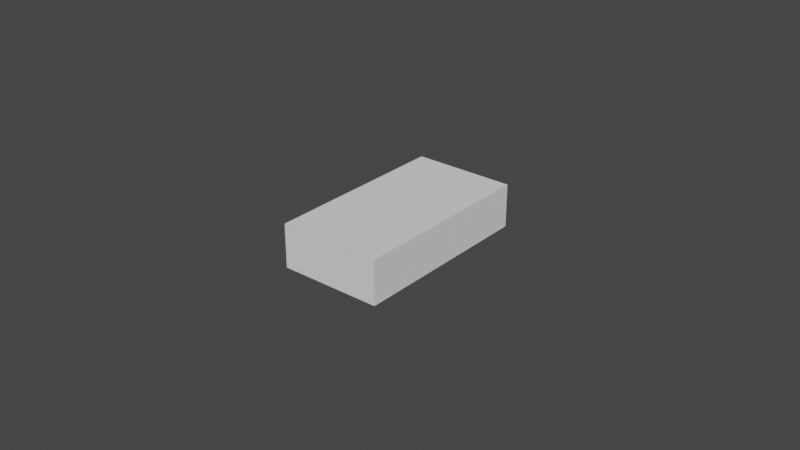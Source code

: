 # Source: esp32_holder2.blend  (saved by Blender 2.92.15; exported with 4.5.12 LTS)
import bpy
from mathutils import Matrix  # noqa: F401  (used for matrix-valued properties, if any)

bpy.ops.wm.read_factory_settings(use_empty=True)
scene = bpy.context.scene
scene.name = 'Scene'

# ---- collections
col_collection = bpy.data.collections.new('Collection'); scene.collection.children.link(col_collection)

# ---- world
world_world = bpy.data.worlds.new('World'); scene.world = world_world
world_world.use_nodes = True; world_world.node_tree.nodes.clear()
_N = world_world.node_tree.nodes; _L = world_world.node_tree.links
n0 = _N.new('ShaderNodeOutputWorld'); n0.name = 'World Output'; n0.location = (300, 300)
n1 = _N.new('ShaderNodeBackground'); n1.name = 'Background'; n1.location = (10, 300)
n1.inputs[0].default_value = (0.05088, 0.05088, 0.05088, 1.0)
_L.new(n1.outputs[0], n0.inputs[0])
n0.is_active_output = True
world_world.color = (0.05088, 0.05088, 0.05088)
world_world.use_sun_shadow = False
world_world.sun_shadow_jitter_overblur = 0.0

# ---- meshes
me_cube = bpy.data.meshes.new('Cube')
me_cube.from_pydata([(-3.175e-06, -1e-06, 6.678e-06), (3.175e-06, -1e-06, 6.678e-06), (-1e-05, -1e-05, -1e-05), (-1e-05, -1e-05, 1e-05), (-1e-05, 1e-05, -1e-05), (-1e-05, 1e-05, 1e-05), (1e-05, -1e-05, -1e-05), (1e-05, -1e-05, 1e-05), (1e-05, 1e-05, -1e-05), (1e-05, 1e-05, 1e-05), (-3.175e-06, 1e-05, -1.429e-06), (-3.175e-06, -1e-05, -1.429e-06), (-3.175e-06, -1e-05, 7.143e-06), (-3.175e-06, 1e-05, 7.143e-06), (3.175e-06, -1e-05, -1.429e-06), (3.175e-06, 1e-05, -1.429e-06), (3.175e-06, 1e-05, 7.143e-06), (3.175e-06, -1e-05, 7.143e-06), (-3.175e-06, -1e-06, -1e-05), (-3.175e-06, -1e-06, -1.429e-06), (3.175e-06, -1e-06, -1e-05), (3.175e-06, -1e-06, -1.429e-06), (3.175e-06, -1e-05, 6.678e-06), (-3.175e-06, -1e-05, 6.678e-06), (-3.175e-06, -1e-05, -1e-05), (3.175e-06, -1e-05, -1e-05), (3.175e-06, -8.566e-06, -1.429e-06)], [], [(2, 3, 5, 4), (8, 9, 7, 6), (9, 5, 3, 7), (16, 17, 12, 13), (13, 5, 9, 16), (9, 8, 4, 5, 13, 10, 15, 16), (17, 7, 3, 12), (18, 19, 11, 24), (20, 21, 19, 18), (14, 26, 21, 20, 25), (2, 4, 8, 6, 25, 20, 18, 24), (12, 23, 0, 19, 10, 13), (23, 11, 19, 0), (1, 22, 17, 16, 15, 21), (22, 1, 21, 26, 14), (21, 15, 10, 19), (23, 12, 3, 2, 24, 11), (25, 6, 7, 17, 22, 14)])
_uv = me_cube.uv_layers.new(name='UVMap')
_uv.uv.foreach_set('vector', [0.375, 0.0, 0.625, 0.0, 0.625, 0.25, 0.375, 0.25, 0.375, 0.5, 0.625, 0.5, 0.625, 0.75, 0.375, 0.75, 0.625, 0.5, 0.875, 0.5, 0.875, 0.75, 0.625, 0.75, 0.625, 0.5954, 0.625, 0.6788, 0.875, 0.6788, 0.875, 0.5954, 0.5893, 0.3353, 0.625, 0.25, 0.625, 0.5, 0.5893, 0.4147, 0.625, 0.5, 0.375, 0.5, 0.375, 0.25, 0.625, 0.25, 0.5893, 0.3353, 0.4821, 0.3353, 0.4821, 0.4147, 0.5893, 0.4147, 0.5893, 0.8353, 0.625, 0.75, 0.625, 1.0, 0.5893, 0.9147, 0.5277, 0.25, 0.5777, 0.25, 0.5777, 0.1938, 0.5277, 0.1938, 0.5277, 0.5, 0.5777, 0.5, 0.5777, 0.25, 0.5277, 0.25, 0.5777, 0.5562, 0.5777, 0.5473, 0.5777, 0.5, 0.5277, 0.5, 0.5277, 0.5562, 0.125, 0.75, 0.125, 0.5, 0.375, 0.5, 0.375, 0.75, 0.2897, 0.75, 0.2897, 0.6375, 0.2103, 0.6375, 0.2103, 0.75, 0.625, 0.07122, 0.6114, 0.07122, 0.6114, 0.1087, 0.375, 0.1087, 0.375, 0.1546, 0.625, 0.1546, 0.6114, 0.07122, 0.375, 0.07122, 0.375, 0.1087, 0.6114, 0.1087, 0.6114, 0.6413, 0.6114, 0.6788, 0.625, 0.6788, 0.625, 0.5954, 0.375, 0.5954, 0.375, 0.6413, 0.6114, 0.6788, 0.6114, 0.6413, 0.375, 0.6413, 0.375, 0.6728, 0.375, 0.6788, 0.375, 0.6413, 0.375, 0.5954, 0.125, 0.5954, 0.125, 0.6413, 0.5835, 0.9147, 0.5893, 0.9147, 0.625, 1.0, 0.375, 1.0, 0.375, 0.9147, 0.4821, 0.9147, 0.375, 0.8353, 0.375, 0.75, 0.625, 0.75, 0.5893, 0.8353, 0.5835, 0.8353, 0.4821, 0.8353])
me_cube.use_remesh_fix_poles = True
me_cube.use_remesh_preserve_attributes = False
me_cube.use_mirror_vertex_groups = False
me_cube.update()
me_cube_001 = bpy.data.meshes.new('Cube.001')
me_cube_001.from_pydata([(-1e-05, -1e-05, -1e-05), (-1e-05, -1e-05, 1e-05), (-1e-05, 1e-05, -1e-05), (-1e-05, 1e-05, 1e-05), (1e-05, -1e-05, -1e-05), (1e-05, -1e-05, 1e-05), (1e-05, 1e-05, -1e-05), (1e-05, 1e-05, 1e-05)], [], [(0, 1, 3, 2), (2, 3, 7, 6), (6, 7, 5, 4), (4, 5, 1, 0), (2, 6, 4, 0), (7, 3, 1, 5)])
_uv = me_cube_001.uv_layers.new(name='UVMap')
_uv.uv.foreach_set('vector', [0.375, 0.0, 0.625, 0.0, 0.625, 0.25, 0.375, 0.25, 0.375, 0.25, 0.625, 0.25, 0.625, 0.5, 0.375, 0.5, 0.375, 0.5, 0.625, 0.5, 0.625, 0.75, 0.375, 0.75, 0.375, 0.75, 0.625, 0.75, 0.625, 1.0, 0.375, 1.0, 0.125, 0.5, 0.375, 0.5, 0.375, 0.75, 0.125, 0.75, 0.625, 0.5, 0.875, 0.5, 0.875, 0.75, 0.625, 0.75])
me_cube_001.use_remesh_fix_poles = True
me_cube_001.use_remesh_preserve_attributes = False
me_cube_001.use_mirror_vertex_groups = False
me_cube_001.update()
me_cube_002 = bpy.data.meshes.new('Cube.002')
me_cube_002.from_pydata([(-1e-05, -1e-05, -1e-05), (-1e-05, -1e-05, 1e-05), (-1e-05, 1e-05, -1e-05), (-1e-05, 1e-05, 1e-05), (1e-05, -1e-05, -1e-05), (1e-05, -1e-05, 1e-05), (1e-05, 1e-05, -1e-05), (1e-05, 1e-05, 1e-05)], [], [(0, 1, 3, 2), (2, 3, 7, 6), (6, 7, 5, 4), (4, 5, 1, 0), (2, 6, 4, 0), (7, 3, 1, 5)])
_uv = me_cube_002.uv_layers.new(name='UVMap')
_uv.uv.foreach_set('vector', [0.375, 0.0, 0.625, 0.0, 0.625, 0.25, 0.375, 0.25, 0.375, 0.25, 0.625, 0.25, 0.625, 0.5, 0.375, 0.5, 0.375, 0.5, 0.625, 0.5, 0.625, 0.75, 0.375, 0.75, 0.375, 0.75, 0.625, 0.75, 0.625, 1.0, 0.375, 1.0, 0.125, 0.5, 0.375, 0.5, 0.375, 0.75, 0.125, 0.75, 0.625, 0.5, 0.875, 0.5, 0.875, 0.75, 0.625, 0.75])
me_cube_002.use_remesh_fix_poles = True
me_cube_002.use_remesh_preserve_attributes = False
me_cube_002.use_mirror_vertex_groups = False
me_cube_002.update()
me_cube_004 = bpy.data.meshes.new('Cube.004')
me_cube_004.from_pydata([(-1e-05, -1e-05, -1e-05), (-1e-05, -1e-05, 1e-05), (-1e-05, 1e-05, -1e-05), (-1e-05, 1e-05, 1e-05), (1e-05, -1e-05, -1e-05), (1e-05, -1e-05, 1e-05), (1e-05, 1e-05, -1e-05), (1e-05, 1e-05, 1e-05)], [], [(0, 1, 3, 2), (2, 3, 7, 6), (6, 7, 5, 4), (4, 5, 1, 0), (2, 6, 4, 0), (7, 3, 1, 5)])
_uv = me_cube_004.uv_layers.new(name='UVMap')
_uv.uv.foreach_set('vector', [0.375, 0.0, 0.625, 0.0, 0.625, 0.25, 0.375, 0.25, 0.375, 0.25, 0.625, 0.25, 0.625, 0.5, 0.375, 0.5, 0.375, 0.5, 0.625, 0.5, 0.625, 0.75, 0.375, 0.75, 0.375, 0.75, 0.625, 0.75, 0.625, 1.0, 0.375, 1.0, 0.125, 0.5, 0.375, 0.5, 0.375, 0.75, 0.125, 0.75, 0.625, 0.5, 0.875, 0.5, 0.875, 0.75, 0.625, 0.75])
me_cube_004.use_remesh_fix_poles = True
me_cube_004.use_remesh_preserve_attributes = False
me_cube_004.use_mirror_vertex_groups = False
me_cube_004.update()
me_cube_008 = bpy.data.meshes.new('Cube.008')
me_cube_008.from_pydata([(-1e-05, -1e-05, -1e-05), (-1e-05, -1e-05, 1e-05), (-1e-05, 1e-05, -1e-05), (-1e-05, 1e-05, 1e-05), (1e-05, -1e-05, -1e-05), (1e-05, -1e-05, 1e-05), (1e-05, 1e-05, -1e-05), (1e-05, 1e-05, 1e-05)], [], [(0, 1, 3, 2), (2, 3, 7, 6), (6, 7, 5, 4), (4, 5, 1, 0), (2, 6, 4, 0), (7, 3, 1, 5)])
_uv = me_cube_008.uv_layers.new(name='UVMap')
_uv.uv.foreach_set('vector', [0.375, 0.0, 0.625, 0.0, 0.625, 0.25, 0.375, 0.25, 0.375, 0.25, 0.625, 0.25, 0.625, 0.5, 0.375, 0.5, 0.375, 0.5, 0.625, 0.5, 0.625, 0.75, 0.375, 0.75, 0.375, 0.75, 0.625, 0.75, 0.625, 1.0, 0.375, 1.0, 0.125, 0.5, 0.375, 0.5, 0.375, 0.75, 0.125, 0.75, 0.625, 0.5, 0.875, 0.5, 0.875, 0.75, 0.625, 0.75])
me_cube_008.use_remesh_fix_poles = True
me_cube_008.use_remesh_preserve_attributes = False
me_cube_008.use_mirror_vertex_groups = False
me_cube_008.update()
me_cube_005 = bpy.data.meshes.new('Cube.005')
me_cube_005.from_pydata([(-1e-05, -1e-05, -1e-05), (-1e-05, -1e-05, 1e-05), (-1e-05, 1e-05, -1e-05), (-1e-05, 1e-05, 1e-05), (1e-05, -1e-05, -1e-05), (1e-05, -1e-05, 1e-05), (1e-05, 1e-05, -1e-05), (1e-05, 1e-05, 1e-05)], [], [(0, 1, 3, 2), (2, 3, 7, 6), (6, 7, 5, 4), (4, 5, 1, 0), (2, 6, 4, 0), (7, 3, 1, 5)])
_uv = me_cube_005.uv_layers.new(name='UVMap')
_uv.uv.foreach_set('vector', [0.375, 0.0, 0.625, 0.0, 0.625, 0.25, 0.375, 0.25, 0.375, 0.25, 0.625, 0.25, 0.625, 0.5, 0.375, 0.5, 0.375, 0.5, 0.625, 0.5, 0.625, 0.75, 0.375, 0.75, 0.375, 0.75, 0.625, 0.75, 0.625, 1.0, 0.375, 1.0, 0.125, 0.5, 0.375, 0.5, 0.375, 0.75, 0.125, 0.75, 0.625, 0.5, 0.875, 0.5, 0.875, 0.75, 0.625, 0.75])
me_cube_005.use_remesh_fix_poles = True
me_cube_005.use_remesh_preserve_attributes = False
me_cube_005.use_mirror_vertex_groups = False
me_cube_005.update()

# ---- objects
ob_cube = bpy.data.objects.new('Cube', me_cube)
ob_cube_001 = bpy.data.objects.new('Cube.001', me_cube_001)
ob_cube_002 = bpy.data.objects.new('Cube.002', me_cube_002)
ob_cube_004 = bpy.data.objects.new('Cube.004', me_cube_004)
ob_cube_006 = bpy.data.objects.new('Cube.006', me_cube_008)
ob_cube_005 = bpy.data.objects.new('Cube.005', me_cube_005)

# ---- transforms, parenting, visibility, modifiers, constraints
ob_cube.location = (0.0, 0.0295, -0.006)
ob_cube.scale = (1650.0, 100.0, 700.0)
ob_cube.lineart.crease_threshold = 0.0
ob_cube_001.location = (-0.0155, 0.0, -0.006)
ob_cube_001.scale = (100.0, 2850.0, 700.0)
ob_cube_001.lineart.crease_threshold = 0.0
ob_cube_002.location = (0.0155, 0.0, -0.006)
ob_cube_002.scale = (100.0, 2850.0, 700.0)
ob_cube_002.lineart.crease_threshold = 0.0
ob_cube_004.location = (0.0, -0.0295, -0.006)
ob_cube_004.scale = (1650.0, 100.0, 700.0)
ob_cube_004.lineart.crease_threshold = 0.0
ob_cube_006.location = (0.0, -0.0275, -0.009499)
ob_cube_006.scale = (1450.0, 100.0, 350.0)
ob_cube_006.lineart.crease_threshold = 0.0
ob_cube_005.location = (0.0, 0.0, 0.0)
ob_cube_005.scale = (1450.0, 2850.0, 100.0)
ob_cube_005.lineart.crease_threshold = 0.0

# ---- collection membership
col_collection.objects.link(ob_cube)
col_collection.objects.link(ob_cube_001)
col_collection.objects.link(ob_cube_002)
col_collection.objects.link(ob_cube_004)
col_collection.objects.link(ob_cube_006)
col_collection.objects.link(ob_cube_005)

# ---- scene / render settings (as saved in the file)
scene.frame_start = 1; scene.frame_end = 250; scene.frame_set(1)
scene.render.engine = 'BLENDER_EEVEE_NEXT'
scene.cycles.use_denoising = False
scene.cycles.samples = 128
scene.cycles.sampling_pattern = 'TABULATED_SOBOL'
scene.cycles.use_adaptive_sampling = False
scene.cycles.use_light_tree = False
scene.view_settings.view_transform = 'Filmic'
bpy.context.view_layer.update()

# ---- added for rendering (the .blend has no active camera and no usable light): camera, sun
cam_auto = bpy.data.cameras.new('AutoCamera')
cam_auto.lens = 50.0
cam_auto.sensor_width = 36.0
cam_auto.clip_end = 1000.0
ob_auto_camera = bpy.data.objects.new('AutoCamera', cam_auto)
scene.collection.objects.link(ob_auto_camera)
ob_auto_camera.location = (0.185045, -0.222054, 0.142036)
ob_auto_camera.rotation_euler = (1.09748, -7.21219e-08, 0.694738)
scene.camera = ob_auto_camera
light_auto_sun = bpy.data.lights.new('AutoSun', 'SUN')
light_auto_sun.energy = 3.0
light_auto_sun.angle = 0.0523599
ob_auto_sun = bpy.data.objects.new('AutoSun', light_auto_sun)
scene.collection.objects.link(ob_auto_sun)
ob_auto_sun.rotation_euler = (0.872665, 0.174533, 0.523599)
bpy.context.view_layer.update()
